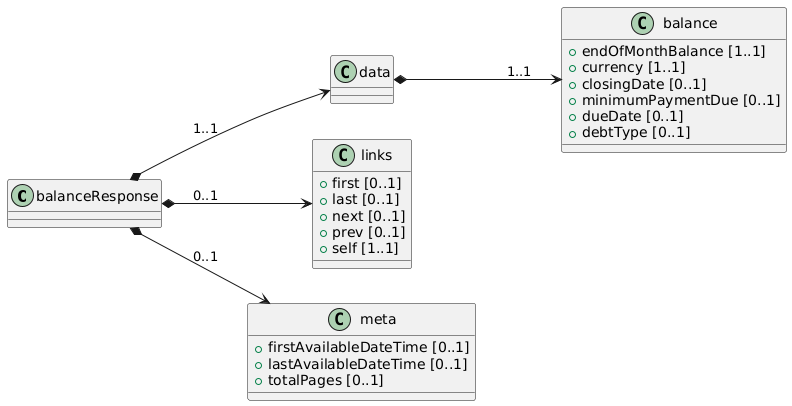

The diagram above was rendered by PlantUML. Its source (embedded in the PNG):
@startuml
left to right direction

class balanceResponse {

}

class data {

}

class balance {
 + endOfMonthBalance [1..1]
 + currency [1..1]
 + closingDate [0..1]
 + minimumPaymentDue [0..1]
 + dueDate [0..1]
 + debtType [0..1]
}

class links {
 + first [0..1]
 + last [0..1]
 + next [0..1]
 + prev [0..1]
 + self [1..1]
}

class meta {
 + firstAvailableDateTime [0..1]
 + lastAvailableDateTime [0..1]
 + totalPages [0..1]
}

' Relaciones

balanceResponse *--> data: "1..1"
data *--> balance: "1..1"
balanceResponse *--> links : "0..1"
balanceResponse *--> meta : "0..1"
@enduml